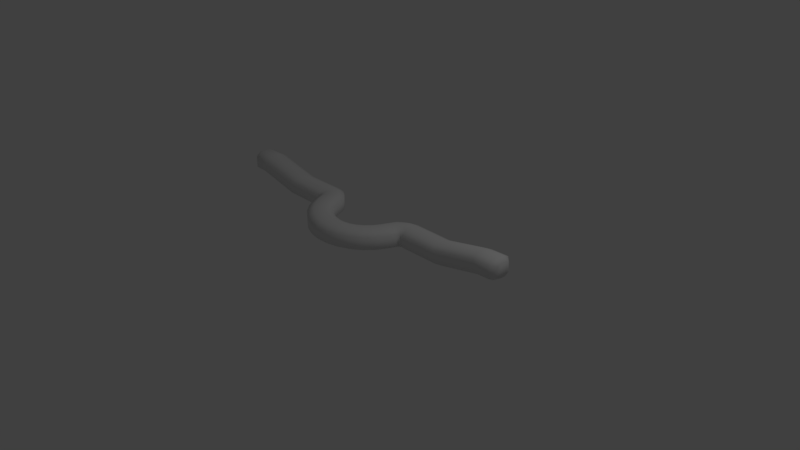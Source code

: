 # Source: Wire3A.blend  (saved by Blender 2.79.0; exported with 4.5.12 LTS)
import bpy
from mathutils import Matrix  # noqa: F401  (used for matrix-valued properties, if any)

bpy.ops.wm.read_factory_settings(use_empty=True)
scene = bpy.context.scene
scene.name = 'Scene'

# ---- collections
col_collection_1 = bpy.data.collections.new('Collection 1'); scene.collection.children.link(col_collection_1)

# ---- world
world_world = bpy.data.worlds.new('World'); scene.world = world_world
world_world.color = (0.05088, 0.05088, 0.05088)
world_world.use_sun_shadow = False
world_world.sun_shadow_jitter_overblur = 0.0
world_world.cycles.sampling_method = 'MANUAL'

# ---- cameras
cam_camera = bpy.data.cameras.new('Camera')
cam_camera.clip_end = 100.0
cam_camera.lens = 35.0
cam_camera.sensor_width = 32.0
cam_camera.sensor_height = 18.0
cam_camera.ortho_scale = 7.314
cam_camera.dof.focus_distance = 0.0
cam_camera.dof.aperture_fstop = 128.0

# ---- lights
light_lamp = bpy.data.lights.new('Lamp', 'POINT')
light_lamp.transmission_factor = 0.0
light_lamp.cutoff_distance = 30.0
light_lamp.energy = 100.0
light_lamp.shadow_buffer_clip_start = 1.001
light_lamp.shadow_soft_size = 0.1
light_lamp.shadow_maximum_resolution = 0.006
light_lamp.use_absolute_resolution = True

# ---- meshes
me_circle = bpy.data.meshes.new('Circle')
me_circle.from_pydata([(0.6561, -0.191, 0.6767), (0.7386, -0.2275, 0.624), (0.7386, -0.2275, 0.4666), (0.6561, -0.191, 0.4139), (0.5269, -0.1338, 0.4139), (0.4356, -0.09344, 0.4656), (0.4356, -0.09344, 0.625), (0.5269, -0.1338, 0.6767), (0.6966, -0.3243, 0.4666), (0.4868, -0.2266, 0.4139), (0.3962, -0.1845, 0.4656), (0.4008, -0.1709, 0.625), (0.7493, -0.192, 0.624), (0.6776, -0.1372, 0.6767), (0.7493, -0.192, 0.4666), (0.6776, -0.1372, 0.4139), (0.5655, -0.05141, 0.4139), (0.4862, 0.009284, 0.4656), (0.4862, 0.009284, 0.625), (0.5655, -0.05141, 0.6767), (0.7671, -0.1836, 0.624), (0.7105, -0.1133, 0.6767), (0.7671, -0.1836, 0.4666), (0.7105, -0.1133, 0.4139), (0.622, -0.00326, 0.4139), (0.5594, 0.07455, 0.4656), (0.5594, 0.07455, 0.625), (0.622, -0.00326, 0.6767), (0.7817, -0.1738, 0.624), (0.7418, -0.09293, 0.6767), (0.7817, -0.1738, 0.4666), (0.7418, -0.09293, 0.4139), (0.6793, 0.0337, 0.4139), (0.6351, 0.1232, 0.4656), (0.6351, 0.1232, 0.625), (0.6793, 0.0337, 0.6767), (0.8016, -0.1771, 0.624), (0.7852, -0.08843, 0.6767), (0.8016, -0.1771, 0.4666), (0.7852, -0.08843, 0.4139), (0.7597, 0.05047, 0.4139), (0.7416, 0.1487, 0.4656), (0.7416, 0.1487, 0.625), (0.7597, 0.05047, 0.6767), (0.837, -0.1797, 0.624), (0.8372, -0.09081, 0.6767), (0.837, -0.1797, 0.4666), (0.8372, -0.09081, 0.4139), (0.8373, 0.04842, 0.4139), (0.8375, 0.1469, 0.4656), (0.8375, 0.1469, 0.625), (0.8373, 0.04842, 0.6767), (1.303, -0.18, 0.6235), (1.286, -0.09078, 0.6748), (1.357, -0.1808, 0.4688), (1.375, -0.09219, 0.4165), (1.375, 0.04704, 0.4158), (1.358, 0.1458, 0.4661), (1.304, 0.1466, 0.6228), (1.286, 0.04845, 0.6741), (1.926, -0.1803, 0.7545), (1.908, -0.09106, 0.8058), (1.979, -0.1811, 0.5998), (1.997, -0.09247, 0.5475), (1.998, 0.04676, 0.5468), (1.98, 0.1455, 0.5971), (1.926, 0.1463, 0.7538), (1.909, 0.04817, 0.8051), (2.229, -0.1081, 0.7502), (2.154, -0.1823, 0.7622), (2.153, -0.09334, 0.8146), (2.228, -0.06015, 0.7785), (2.23, -0.1081, 0.6224), (2.155, -0.1824, 0.6055), (2.231, -0.06009, 0.594), (2.156, -0.09357, 0.5528), (2.231, 0.01394, 0.594), (2.156, 0.04566, 0.5525), (2.23, 0.06874, 0.6226), (2.156, 0.1442, 0.6038), (2.229, 0.06876, 0.7497), (2.154, 0.1443, 0.7627), (2.229, 0.01387, 0.7785), (2.153, 0.04589, 0.8144), (-0.6572, -0.1873, 0.6767), (-0.7399, -0.2233, 0.624), (-0.7399, -0.2233, 0.4666), (-0.6572, -0.1873, 0.4139), (-0.5277, -0.1309, 0.4139), (-0.4361, -0.09098, 0.4656), (-0.4361, -0.09098, 0.625), (-0.5277, -0.1309, 0.6767), (-0.6164, -0.2828, 0.6767), (-0.6984, -0.3204, 0.624), (-0.6984, -0.3204, 0.4666), (-0.6164, -0.2828, 0.4139), (-0.4881, -0.2239, 0.4139), (-0.3973, -0.1822, 0.4656), (-0.3973, -0.1822, 0.625), (-0.4881, -0.2239, 0.6767), (-0.5442, -0.4047, 0.6767), (-0.6165, -0.4586, 0.624), (-0.6165, -0.4586, 0.4666), (-0.5442, -0.4047, 0.4139), (-0.4308, -0.3204, 0.4139), (-0.3507, -0.2608, 0.4656), (-0.3507, -0.2608, 0.625), (-0.4308, -0.3204, 0.6767), (-0.4481, -0.509, 0.6767), (-0.5077, -0.5767, 0.624), (-0.5077, -0.5767, 0.4666), (-0.4481, -0.509, 0.4139), (-0.3548, -0.403, 0.4139), (-0.2888, -0.3281, 0.4656), (-0.2888, -0.3281, 0.625), (-0.3548, -0.403, 0.6767), (-0.3325, -0.5911, 0.6767), (-0.3767, -0.6697, 0.624), (-0.3767, -0.6697, 0.4666), (-0.3325, -0.5911, 0.4139), (-0.2633, -0.468, 0.4139), (-0.2143, -0.3809, 0.4656), (-0.2143, -0.3809, 0.625), (-0.2633, -0.468, 0.6767), (-0.2023, -0.6473, 0.6767), (-0.2292, -0.7334, 0.624), (-0.2292, -0.7334, 0.4666), (-0.2023, -0.6473, 0.4139), (-0.1602, -0.5125, 0.4139), (-0.1304, -0.4172, 0.4656), (-0.1304, -0.4172, 0.625), (-0.1602, -0.5125, 0.6767), (-0.06334, -0.6752, 0.6767), (-0.07176, -0.765, 0.624), (-0.07176, -0.765, 0.4666), (-0.06334, -0.6752, 0.4139), (-0.05015, -0.5346, 0.4139), (-0.04082, -0.4352, 0.4656), (-0.04082, -0.4352, 0.625), (-0.05015, -0.5346, 0.6767), (0.07843, -0.6736, 0.6767), (0.08886, -0.7632, 0.624), (0.08886, -0.7632, 0.4666), (0.07843, -0.6736, 0.4139), (0.0621, -0.5333, 0.4139), (0.05055, -0.4341, 0.4656), (0.05055, -0.4341, 0.625), (0.0621, -0.5333, 0.6767), (0.2168, -0.6426, 0.6767), (0.2456, -0.7281, 0.624), (0.2456, -0.7281, 0.4666), (0.2168, -0.6426, 0.4139), (0.1716, -0.5088, 0.4139), (0.1397, -0.4142, 0.4656), (0.1397, -0.4142, 0.625), (0.1716, -0.5088, 0.6767), (0.3456, -0.5835, 0.6767), (0.3916, -0.6611, 0.624), (0.3916, -0.6611, 0.4666), (0.3456, -0.5835, 0.4139), (0.2737, -0.462, 0.4139), (0.2228, -0.3761, 0.4656), (0.2228, -0.3761, 0.625), (0.2737, -0.462, 0.6767), (0.4594, -0.4989, 0.6767), (0.5205, -0.5652, 0.624), (0.5205, -0.5652, 0.4666), (0.4594, -0.4989, 0.4139), (0.3637, -0.395, 0.4139), (0.2961, -0.3215, 0.4656), (0.2961, -0.3215, 0.625), (0.3637, -0.395, 0.6767), (0.5531, -0.3925, 0.6767), (0.6266, -0.4447, 0.624), (0.6266, -0.4447, 0.4666), (0.5531, -0.3925, 0.4139), (0.4379, -0.3107, 0.4139), (0.3565, -0.2529, 0.4656), (0.3565, -0.2529, 0.625), (0.4379, -0.3107, 0.6767), (0.7003, -0.3301, 0.624), (-0.7503, -0.1878, 0.624), (-0.6784, -0.1334, 0.6767), (-0.7503, -0.1878, 0.4666), (-0.6784, -0.1334, 0.4139), (-0.5658, -0.04822, 0.4139), (-0.4861, 0.01203, 0.4656), (-0.4861, 0.01203, 0.625), (-0.5658, -0.04822, 0.6767), (-0.7681, -0.1792, 0.624), (-0.7112, -0.1093, 0.6767), (-0.7681, -0.1792, 0.4666), (-0.7112, -0.1093, 0.4139), (-0.622, 0.0002493, 0.4139), (-0.559, 0.07771, 0.4656), (-0.559, 0.07771, 0.625), (-0.622, 0.0002493, 0.6767), (-0.7827, -0.1694, 0.624), (-0.7423, -0.08875, 0.6767), (-0.7827, -0.1694, 0.4666), (-0.7423, -0.08875, 0.4139), (-0.6791, 0.03753, 0.4139), (-0.6344, 0.1268, 0.4656), (-0.6344, 0.1268, 0.625), (-0.6791, 0.03753, 0.6767), (-0.8026, -0.1726, 0.624), (-0.7857, -0.084, 0.6767), (-0.8026, -0.1726, 0.4666), (-0.7857, -0.084, 0.4139), (-0.7594, 0.05475, 0.4139), (-0.7407, 0.1529, 0.4656), (-0.7407, 0.1529, 0.625), (-0.7594, 0.05475, 0.6767), (-0.838, -0.175, 0.624), (-0.8377, -0.08609, 0.6767), (-0.838, -0.175, 0.4666), (-0.8377, -0.08609, 0.4139), (-0.8371, 0.05314, 0.4139), (-0.8366, 0.1516, 0.4656), (-0.8366, 0.1516, 0.625), (-0.8371, 0.05314, 0.6767), (-1.304, -0.1726, 0.6235), (-1.286, -0.08352, 0.6748), (-1.358, -0.1732, 0.4688), (-1.375, -0.08443, 0.4165), (-1.375, 0.05479, 0.4158), (-1.357, 0.1534, 0.4661), (-1.303, 0.154, 0.6228), (-1.286, 0.05571, 0.6741), (-1.927, -0.1694, 0.7545), (-1.909, -0.08029, 0.8058), (-1.98, -0.1699, 0.5998), (-1.998, -0.0812, 0.5475), (-1.997, 0.05802, 0.5468), (-1.979, 0.1567, 0.5971), (-1.925, 0.1572, 0.7538), (-1.908, 0.05894, 0.8051), (-2.229, -0.09553, 0.7502), (-2.155, -0.1701, 0.7622), (-2.154, -0.08119, 0.8146), (-2.229, -0.04758, 0.7785), (-2.231, -0.09554, 0.6224), (-2.156, -0.1703, 0.6055), (-2.231, -0.04751, 0.594), (-2.157, -0.08141, 0.5528), (-2.231, 0.02652, 0.594), (-2.156, 0.05782, 0.5525), (-2.23, 0.08132, 0.6226), (-2.155, 0.1563, 0.6038), (-2.229, 0.08134, 0.7497), (-2.153, 0.1564, 0.7627), (-2.228, 0.02644, 0.7785), (-2.153, 0.05803, 0.8144), (0.6132, -0.2855, 0.4139), (0.6132, -0.2855, 0.6767), (0.492, -0.2146, 0.6767)], [], [(1, 0, 254, 180), (2, 1, 180, 8), (3, 2, 8, 253), (4, 3, 253, 9), (5, 4, 9, 10), (6, 5, 10, 11), (7, 19, 18, 6), (7, 6, 11, 255), (0, 7, 255, 254), (13, 21, 27, 19), (6, 18, 17, 5), (5, 17, 16, 4), (4, 16, 15, 3), (3, 15, 14, 2), (2, 14, 12, 1), (1, 12, 13, 0), (0, 13, 19, 7), (23, 31, 30, 22), (18, 26, 25, 17), (16, 24, 23, 15), (14, 22, 20, 12), (19, 27, 26, 18), (17, 25, 24, 16), (15, 23, 22, 14), (12, 20, 21, 13), (35, 43, 42, 34), (20, 28, 29, 21), (21, 29, 35, 27), (26, 34, 33, 25), (24, 32, 31, 23), (22, 30, 28, 20), (27, 35, 34, 26), (25, 33, 32, 24), (40, 48, 47, 39), (33, 41, 40, 32), (31, 39, 38, 30), (28, 36, 37, 29), (29, 37, 43, 35), (34, 42, 41, 33), (32, 40, 39, 31), (30, 38, 36, 28), (45, 53, 59, 51), (38, 46, 44, 36), (43, 51, 50, 42), (41, 49, 48, 40), (39, 47, 46, 38), (36, 44, 45, 37), (37, 45, 51, 43), (42, 50, 49, 41), (57, 65, 64, 56), (50, 58, 57, 49), (48, 56, 55, 47), (46, 54, 52, 44), (51, 59, 58, 50), (49, 57, 56, 48), (47, 55, 54, 46), (44, 52, 53, 45), (55, 63, 62, 54), (52, 60, 61, 53), (53, 61, 67, 59), (58, 66, 65, 57), (56, 64, 63, 55), (54, 62, 60, 52), (59, 67, 66, 58), (62, 73, 69, 60), (66, 81, 79, 65), (64, 77, 75, 63), (68, 72, 74, 76, 78, 80, 82, 71), (63, 75, 73, 62), (67, 83, 81, 66), (65, 79, 77, 64), (61, 70, 83, 67), (69, 68, 71, 70), (73, 72, 68, 69), (75, 74, 72, 73), (77, 76, 74, 75), (79, 78, 76, 77), (81, 80, 78, 79), (83, 82, 80, 81), (70, 71, 82, 83), (60, 69, 70, 61), (85, 93, 92, 84), (93, 101, 100, 92), (101, 109, 108, 100), (109, 117, 116, 108), (117, 125, 124, 116), (125, 133, 132, 124), (133, 141, 140, 132), (141, 149, 148, 140), (149, 157, 156, 148), (157, 165, 164, 156), (165, 173, 172, 164), (173, 180, 254, 172), (86, 94, 93, 85), (94, 102, 101, 93), (102, 110, 109, 101), (110, 118, 117, 109), (118, 126, 125, 117), (126, 134, 133, 125), (134, 142, 141, 133), (142, 150, 149, 141), (150, 158, 157, 149), (158, 166, 165, 157), (166, 174, 173, 165), (174, 8, 180, 173), (87, 95, 94, 86), (95, 103, 102, 94), (103, 111, 110, 102), (111, 119, 118, 110), (119, 127, 126, 118), (127, 135, 134, 126), (135, 143, 142, 134), (143, 151, 150, 142), (151, 159, 158, 150), (159, 167, 166, 158), (167, 175, 174, 166), (88, 96, 95, 87), (96, 104, 103, 95), (104, 112, 111, 103), (112, 120, 119, 111), (120, 128, 127, 119), (128, 136, 135, 127), (136, 144, 143, 135), (144, 152, 151, 143), (152, 160, 159, 151), (160, 168, 167, 159), (168, 176, 175, 167), (176, 9, 253, 175), (89, 97, 96, 88), (97, 105, 104, 96), (105, 113, 112, 104), (113, 121, 120, 112), (121, 129, 128, 120), (129, 137, 136, 128), (137, 145, 144, 136), (145, 153, 152, 144), (153, 161, 160, 152), (161, 169, 168, 160), (169, 177, 176, 168), (177, 10, 9, 176), (90, 98, 97, 89), (98, 106, 105, 97), (106, 114, 113, 105), (114, 122, 121, 113), (122, 130, 129, 121), (130, 138, 137, 129), (138, 146, 145, 137), (146, 154, 153, 145), (154, 162, 161, 153), (162, 170, 169, 161), (170, 178, 177, 169), (178, 11, 10, 177), (91, 90, 187, 188), (91, 99, 98, 90), (99, 107, 106, 98), (107, 115, 114, 106), (115, 123, 122, 114), (123, 131, 130, 122), (131, 139, 138, 130), (139, 147, 146, 138), (147, 155, 154, 146), (155, 163, 162, 154), (163, 171, 170, 162), (171, 179, 178, 170), (179, 255, 11, 178), (84, 92, 99, 91), (92, 100, 107, 99), (100, 108, 115, 107), (108, 116, 123, 115), (116, 124, 131, 123), (124, 132, 139, 131), (132, 140, 147, 139), (140, 148, 155, 147), (148, 156, 163, 155), (156, 164, 171, 163), (164, 172, 179, 171), (172, 254, 255, 179), (182, 188, 196, 190), (90, 89, 186, 187), (89, 88, 185, 186), (88, 87, 184, 185), (87, 86, 183, 184), (86, 85, 181, 183), (85, 84, 182, 181), (84, 91, 188, 182), (192, 191, 199, 200), (187, 186, 194, 195), (185, 184, 192, 193), (183, 181, 189, 191), (188, 187, 195, 196), (186, 185, 193, 194), (184, 183, 191, 192), (181, 182, 190, 189), (204, 203, 211, 212), (189, 190, 198, 197), (190, 196, 204, 198), (195, 194, 202, 203), (193, 192, 200, 201), (191, 189, 197, 199), (196, 195, 203, 204), (194, 193, 201, 202), (209, 208, 216, 217), (202, 201, 209, 210), (200, 199, 207, 208), (197, 198, 206, 205), (198, 204, 212, 206), (203, 202, 210, 211), (201, 200, 208, 209), (199, 197, 205, 207), (214, 220, 228, 222), (207, 205, 213, 215), (212, 211, 219, 220), (210, 209, 217, 218), (208, 207, 215, 216), (205, 206, 214, 213), (206, 212, 220, 214), (211, 210, 218, 219), (226, 225, 233, 234), (219, 218, 226, 227), (217, 216, 224, 225), (215, 213, 221, 223), (220, 219, 227, 228), (218, 217, 225, 226), (216, 215, 223, 224), (213, 214, 222, 221), (224, 223, 231, 232), (221, 222, 230, 229), (222, 228, 236, 230), (227, 226, 234, 235), (225, 224, 232, 233), (223, 221, 229, 231), (228, 227, 235, 236), (231, 229, 238, 242), (235, 234, 248, 250), (233, 232, 244, 246), (237, 240, 251, 249, 247, 245, 243, 241), (232, 231, 242, 244), (236, 235, 250, 252), (234, 233, 246, 248), (230, 236, 252, 239), (238, 239, 240, 237), (242, 238, 237, 241), (244, 242, 241, 243), (246, 244, 243, 245), (248, 246, 245, 247), (250, 248, 247, 249), (252, 250, 249, 251), (239, 252, 251, 240), (229, 230, 239, 238), (175, 253, 8, 174)])
me_circle.polygons.foreach_set('use_smooth', [True] * 250)
me_circle.use_remesh_preserve_volume = False
me_circle.use_remesh_preserve_attributes = False
me_circle.use_mirror_vertex_groups = False
me_circle.update()

# ---- objects
ob_circle = bpy.data.objects.new('Circle', me_circle)
ob_lamp = bpy.data.objects.new('Lamp', light_lamp)
ob_camera = bpy.data.objects.new('Camera', cam_camera)

# ---- transforms, parenting, visibility, modifiers, constraints
ob_circle.location = (0.0, 0.0, 0.0)
ob_circle.lineart.crease_threshold = 0.0
ob_lamp.location = (4.076, 1.005, 5.904)
ob_lamp.rotation_euler = (0.6503, 0.05522, 1.866)
ob_lamp.lock_rotations_4d = False
ob_lamp.empty_display_type = 'ARROWS'
ob_lamp.color = (0.0, 0.0, 0.0, 0.0)
ob_lamp.lineart.crease_threshold = 0.0
ob_camera.location = (7.481, -6.508, 5.344)
ob_camera.rotation_euler = (1.109, 0.0, 0.8149)
ob_camera.lock_rotations_4d = False
ob_camera.empty_display_type = 'ARROWS'
ob_camera.color = (0.0, 0.0, 0.0, 0.0)
ob_camera.display_type = 'WIRE'
ob_camera.lineart.crease_threshold = 0.0

# ---- collection membership
col_collection_1.objects.link(ob_circle)
col_collection_1.objects.link(ob_lamp)
col_collection_1.objects.link(ob_camera)

# ---- scene / render settings (as saved in the file)
scene.camera = ob_camera
scene.frame_start = 1; scene.frame_end = 250; scene.frame_set(1)
scene.render.engine = 'BLENDER_EEVEE_NEXT'
scene.render.resolution_percentage = 50
scene.render.dither_intensity = 0.0
scene.cycles.use_denoising = False
scene.cycles.samples = 128
scene.cycles.sampling_pattern = 'TABULATED_SOBOL'
scene.cycles.use_adaptive_sampling = False
scene.cycles.use_light_tree = False
scene.cycles.blur_glossy = 0.0
scene.cycles.sample_clamp_indirect = 0.0
scene.view_settings.view_transform = 'Standard'
bpy.context.view_layer.update()
